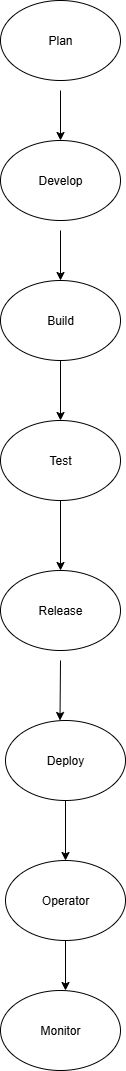

The diagram above was exported from draw.io. Its source (the exported page's mxGraphModel, read from the mxfile embedded in the PNG):
<mxGraphModel dx="1034" dy="570" grid="1" gridSize="10" guides="1" tooltips="1" connect="1" arrows="1" fold="1" page="1" pageScale="1" pageWidth="850" pageHeight="1100" math="0" shadow="0">
  <root>
    <mxCell id="0" />
    <mxCell id="1" parent="0" />
    <mxCell id="hlVfP8g_87ob7e4vNMU5-1" value="Plan" style="ellipse;whiteSpace=wrap;html=1;" vertex="1" parent="1">
      <mxGeometry x="360" y="10" width="120" height="80" as="geometry" />
    </mxCell>
    <mxCell id="hlVfP8g_87ob7e4vNMU5-2" value="Develop" style="ellipse;whiteSpace=wrap;html=1;" vertex="1" parent="1">
      <mxGeometry x="360" y="150" width="120" height="80" as="geometry" />
    </mxCell>
    <mxCell id="hlVfP8g_87ob7e4vNMU5-3" value="Build" style="ellipse;whiteSpace=wrap;html=1;" vertex="1" parent="1">
      <mxGeometry x="360" y="290" width="120" height="80" as="geometry" />
    </mxCell>
    <mxCell id="hlVfP8g_87ob7e4vNMU5-17" style="edgeStyle=orthogonalEdgeStyle;rounded=0;orthogonalLoop=1;jettySize=auto;html=1;exitX=0.5;exitY=1;exitDx=0;exitDy=0;entryX=0.5;entryY=0;entryDx=0;entryDy=0;" edge="1" parent="1" source="hlVfP8g_87ob7e4vNMU5-7" target="hlVfP8g_87ob7e4vNMU5-8">
      <mxGeometry relative="1" as="geometry" />
    </mxCell>
    <mxCell id="hlVfP8g_87ob7e4vNMU5-7" value="Test" style="ellipse;whiteSpace=wrap;html=1;" vertex="1" parent="1">
      <mxGeometry x="360" y="430" width="120" height="80" as="geometry" />
    </mxCell>
    <mxCell id="hlVfP8g_87ob7e4vNMU5-8" value="Release" style="ellipse;whiteSpace=wrap;html=1;" vertex="1" parent="1">
      <mxGeometry x="360" y="580" width="120" height="80" as="geometry" />
    </mxCell>
    <mxCell id="hlVfP8g_87ob7e4vNMU5-10" value="Deploy" style="ellipse;whiteSpace=wrap;html=1;" vertex="1" parent="1">
      <mxGeometry x="365" y="730" width="120" height="80" as="geometry" />
    </mxCell>
    <mxCell id="hlVfP8g_87ob7e4vNMU5-11" value="Operator" style="ellipse;whiteSpace=wrap;html=1;" vertex="1" parent="1">
      <mxGeometry x="365" y="870" width="120" height="80" as="geometry" />
    </mxCell>
    <mxCell id="hlVfP8g_87ob7e4vNMU5-12" value="Monitor" style="ellipse;whiteSpace=wrap;html=1;" vertex="1" parent="1">
      <mxGeometry x="360" y="1000" width="120" height="80" as="geometry" />
    </mxCell>
    <mxCell id="hlVfP8g_87ob7e4vNMU5-13" value="" style="endArrow=classic;html=1;rounded=0;entryX=0.5;entryY=0;entryDx=0;entryDy=0;" edge="1" parent="1" target="hlVfP8g_87ob7e4vNMU5-2">
      <mxGeometry width="50" height="50" relative="1" as="geometry">
        <mxPoint x="420" y="100" as="sourcePoint" />
        <mxPoint x="440" y="160" as="targetPoint" />
      </mxGeometry>
    </mxCell>
    <mxCell id="hlVfP8g_87ob7e4vNMU5-14" value="" style="endArrow=classic;html=1;rounded=0;entryX=0.5;entryY=0;entryDx=0;entryDy=0;" edge="1" parent="1" target="hlVfP8g_87ob7e4vNMU5-3">
      <mxGeometry width="50" height="50" relative="1" as="geometry">
        <mxPoint x="420" y="240" as="sourcePoint" />
        <mxPoint x="430" y="280" as="targetPoint" />
      </mxGeometry>
    </mxCell>
    <mxCell id="hlVfP8g_87ob7e4vNMU5-15" value="" style="endArrow=classic;html=1;rounded=0;entryX=0.5;entryY=0;entryDx=0;entryDy=0;exitX=0.5;exitY=1;exitDx=0;exitDy=0;" edge="1" parent="1" source="hlVfP8g_87ob7e4vNMU5-3" target="hlVfP8g_87ob7e4vNMU5-7">
      <mxGeometry width="50" height="50" relative="1" as="geometry">
        <mxPoint x="375" y="420" as="sourcePoint" />
        <mxPoint x="425" y="370" as="targetPoint" />
      </mxGeometry>
    </mxCell>
    <mxCell id="hlVfP8g_87ob7e4vNMU5-21" value="" style="endArrow=classic;html=1;rounded=0;" edge="1" parent="1">
      <mxGeometry width="50" height="50" relative="1" as="geometry">
        <mxPoint x="420" y="670" as="sourcePoint" />
        <mxPoint x="419.5" y="730" as="targetPoint" />
      </mxGeometry>
    </mxCell>
    <mxCell id="hlVfP8g_87ob7e4vNMU5-25" value="" style="endArrow=classic;html=1;rounded=0;exitX=0.5;exitY=1;exitDx=0;exitDy=0;" edge="1" parent="1" source="hlVfP8g_87ob7e4vNMU5-10">
      <mxGeometry width="50" height="50" relative="1" as="geometry">
        <mxPoint x="390" y="880" as="sourcePoint" />
        <mxPoint x="425" y="870" as="targetPoint" />
      </mxGeometry>
    </mxCell>
    <mxCell id="hlVfP8g_87ob7e4vNMU5-28" value="" style="endArrow=classic;html=1;rounded=0;exitX=0.5;exitY=1;exitDx=0;exitDy=0;" edge="1" parent="1" source="hlVfP8g_87ob7e4vNMU5-11">
      <mxGeometry width="50" height="50" relative="1" as="geometry">
        <mxPoint x="425" y="960" as="sourcePoint" />
        <mxPoint x="425" y="1000" as="targetPoint" />
      </mxGeometry>
    </mxCell>
  </root>
</mxGraphModel>